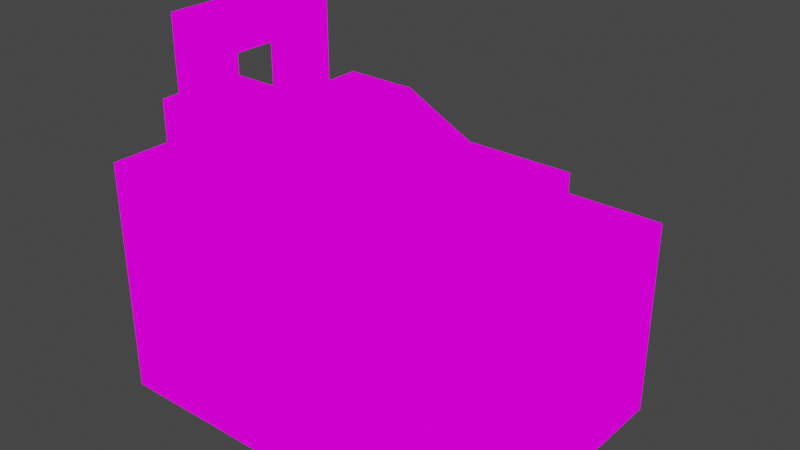 # Source: mesh.blend  (saved by Blender 2.83.19; exported with 4.5.12 LTS)
import bpy
from mathutils import Matrix  # noqa: F401  (used for matrix-valued properties, if any)

bpy.ops.wm.read_factory_settings(use_empty=True)
scene = bpy.context.scene
scene.name = 'Scene'

# ---- collections
col_collection = bpy.data.collections.new('Collection'); scene.collection.children.link(col_collection)

# ---- images (referenced by path relative to the original .blend; pixels are not part of the script)
import os
ASSET_DIR = os.environ.get("B2B_ASSET_DIR", "")  # directory of the original .blend (textures are referenced by path, not embedded)
HERE = os.path.dirname(os.path.abspath(__file__))  # packed textures are extracted next to this script under _unpacked/

def load_image(name, relpath, width, height, colorspace="sRGB"):
    """Load a texture the original file referenced (path relative to the .blend, or extracted next to this script)."""
    p = next((c for c in (os.path.join(HERE, relpath), os.path.join(ASSET_DIR, relpath)) if relpath and os.path.exists(c)), "")
    if p:
        img = bpy.data.images.load(p, check_existing=True)
        img.name = name
    else:  # same state as the original file: an image datablock whose file is absent (Cycles renders it pink)
        img = bpy.data.images.new(name, width, height)
        img.source = "FILE"
        img.filepath = "//" + (relpath or name)
    img.colorspace_settings.name = colorspace
    return img
img_tex_png = load_image('tex.png', 'tex.png', 1024, 1024, 'sRGB')
img_tex_png_001 = load_image('tex.png.001', 'tex.png', 1024, 1024, 'sRGB')

# ---- materials (node trees are filled in below, after node groups)
mat_tex = bpy.data.materials.new('tex')
mat_tex.alpha_threshold = 0.0
mat_tex.use_transparent_shadow = False
mat_tex.line_color = (0.0, 0.0, 0.0, 1.0)
mat_tex_001 = bpy.data.materials.new('tex.001')
mat_tex_001.use_transparent_shadow = False

# ---- material node trees
mat_tex.use_nodes = True; mat_tex.node_tree.nodes.clear()
_N = mat_tex.node_tree.nodes; _L = mat_tex.node_tree.links
n0 = _N.new('ShaderNodeOutputMaterial'); n0.name = 'Material Output'; n0.location = (400, 0)
n1 = _N.new('ShaderNodeLightPath'); n1.name = 'Light Path'; n1.location = (0, 250)
n2 = _N.new('ShaderNodeBsdfTransparent'); n2.name = 'Transparent BSDF'; n2.location = (-200, -100)
n3 = _N.new('ShaderNodeEmission'); n3.name = 'Emission'; n3.location = (-200, -200)
n4 = _N.new('ShaderNodeMixShader'); n4.name = 'Mix Shader'; n4.location = (200, 0)
n5 = _N.new('ShaderNodeMixShader'); n5.name = 'Mix Shader.001'; n5.location = (0, -100)
n6 = _N.new('ShaderNodeTexImage'); n6.name = 'Image Texture'; n6.location = (-500, 100)
n6.image = img_tex_png
n6.interpolation = 'Closest'
_L.new(n6.outputs[0], n3.inputs[0])
_L.new(n6.outputs[1], n5.inputs[0])
_L.new(n2.outputs[0], n5.inputs[1])
_L.new(n2.outputs[0], n4.inputs[1])
_L.new(n3.outputs[0], n5.inputs[2])
_L.new(n5.outputs[0], n4.inputs[2])
_L.new(n1.outputs[0], n4.inputs[0])
_L.new(n4.outputs[0], n0.inputs[0])
n0.is_active_output = True
mat_tex_001.use_nodes = True; mat_tex_001.node_tree.nodes.clear()
_N = mat_tex_001.node_tree.nodes; _L = mat_tex_001.node_tree.links
n0 = _N.new('ShaderNodeOutputMaterial'); n0.name = 'Material Output'; n0.location = (400, 0)
n1 = _N.new('ShaderNodeLightPath'); n1.name = 'Light Path'; n1.location = (0, 250)
n2 = _N.new('ShaderNodeBsdfTransparent'); n2.name = 'Transparent BSDF'; n2.location = (-200, -100)
n3 = _N.new('ShaderNodeEmission'); n3.name = 'Emission'; n3.location = (-200, -200)
n4 = _N.new('ShaderNodeMixShader'); n4.name = 'Mix Shader'; n4.location = (200, 0)
n5 = _N.new('ShaderNodeMixShader'); n5.name = 'Mix Shader.001'; n5.location = (0, -100)
n6 = _N.new('ShaderNodeTexImage'); n6.name = 'Image Texture'; n6.location = (-500, 100)
n6.image = img_tex_png_001
n6.interpolation = 'Closest'
_L.new(n6.outputs[0], n3.inputs[0])
_L.new(n6.outputs[1], n5.inputs[0])
_L.new(n2.outputs[0], n5.inputs[1])
_L.new(n2.outputs[0], n4.inputs[1])
_L.new(n3.outputs[0], n5.inputs[2])
_L.new(n5.outputs[0], n4.inputs[2])
_L.new(n1.outputs[0], n4.inputs[0])
_L.new(n4.outputs[0], n0.inputs[0])
n0.is_active_output = True

# ---- world
world_world = bpy.data.worlds.new('World'); scene.world = world_world
world_world.use_nodes = True; world_world.node_tree.nodes.clear()
_N = world_world.node_tree.nodes; _L = world_world.node_tree.links
n0 = _N.new('ShaderNodeOutputWorld'); n0.name = 'World Output'; n0.location = (300, 300)
n1 = _N.new('ShaderNodeBackground'); n1.name = 'Background'; n1.location = (10, 300)
n1.inputs[0].default_value = (0.05088, 0.05088, 0.05088, 1.0)
_L.new(n1.outputs[0], n0.inputs[0])
n0.is_active_output = True
world_world.color = (0.05088, 0.05088, 0.05088)
world_world.use_sun_shadow = False
world_world.sun_shadow_jitter_overblur = 0.0

# ---- meshes
me_cube = bpy.data.meshes.new('Cube')
me_cube.from_pydata([(0.25, 0.25, 0.0), (-0.25, 0.25, 0.0), (0.0, -1.0, -0.25), (-1.25, -1.25, -0.25), (-0.75, 0.25, 0.0), (-0.25, 0.0, 0.0), (0.0, 0.0, 0.0), (-1.25, -0.75, 0.25), (0.25, 0.5, 0.0), (-0.25, -0.25, 0.0), (-0.75, 0.0, 0.0), (-0.5, 0.0, 0.0), (-1.0, -1.25, 0.0), (-1.25, 0.75, -0.5), (-0.5, 0.75, -0.25), (-0.75, 0.5, 0.0), (-0.5, 0.75, 0.0), (-0.75, -1.0, 0.0), (-0.75, 0.75, 0.0), (-2.25, -0.5, 0.0), (-0.25, -0.75, 0.0), (-1.25, -1.25, 0.0), (-1.5, 0.75, -0.25), (-0.75, -0.75, 0.0), (-0.5, -0.75, 0.0), (0.25, -0.5, -0.5), (-0.5, -0.5, 0.0), (-0.75, -0.5, 0.0), (0.0, 0.25, 0.0), (-0.5, 0.25, 0.0), (-0.5, -0.25, 0.0), (-0.5, -1.0, -0.5), (-0.75, -0.25, 0.0), (-1.0, 0.75, -0.25), (0.25, -0.5, 0.0), (-1.5, -1.25, 0.0), (-1.75, -0.75, 0.25), (-0.25, -1.0, -0.25), (-0.5, -1.25, 0.0), (-1.0, -1.0, 0.0), (-1.0, -0.75, 0.0), (-1.75, -0.25, -0.25), (-0.25, -1.0, 0.0), (0.0, -0.25, 0.0), (-0.25, -0.5, 0.0), (0.0, -0.75, 0.0), (0.0, -0.5, 0.0), (-1.25, -1.0, 0.0), (-1.5, -1.25, -0.25), (-1.5, -1.25, 0.5), (0.25, -1.0, 0.0), (-1.25, -1.0, 0.25), (-1.25, -1.0, 0.5), (-1.25, -0.75, 0.75), (-1.25, -1.25, 0.5), (-1.5, -1.0, 0.75), (0.25, -0.75, 0.0), (0.0, 0.5, -0.5), (-1.25, -1.0, 0.75), (-1.5, -1.25, 0.25), (-1.75, -0.75, 0.5), (-1.75, -0.75, 0.75), (-1.75, -1.25, 0.5), (-2.25, 0.5, -0.25), (-1.25, -1.25, 0.75), (-1.5, -1.25, 0.75), (-0.5, 0.5, -0.25), (0.25, -0.75, -0.25), (-1.25, -1.25, 0.25), (-0.5, -1.0, 0.0), (0.25, 0.0, -0.25), (0.25, 0.25, -0.25), (0.25, -0.5, -0.25), (0.25, -0.25, 0.0), (0.25, 0.0, 0.0), (-0.5, -1.25, -0.5), (-1.75, -1.25, -0.5), (0.0, -1.0, 0.0), (-0.5, -1.0, -0.25), (-1.0, -1.25, -0.5), (-1.0, -1.25, -0.25), (0.25, 0.5, -0.25), (-1.0, -1.25, -0.75), (-0.75, -1.25, 0.0), (-2.0, -1.25, -0.25), (-1.75, 0.75, 0.25), (0.0, 0.5, 0.0), (-0.25, 0.5, 0.0), (-0.5, 0.5, 0.0), (-2.25, 0.25, -1.0), (-1.0, -0.5, 0.0), (-1.0, -0.25, 0.0), (-1.25, 0.5, 0.0), (-1.0, 0.0, 0.0), (-1.0, 0.25, 0.0), (-1.0, 0.5, 0.0), (-1.5, 0.5, 0.125), (-2.0, 0.75, 0.0), (-1.25, 0.25, 0.0), (0.0, 0.5, -1.25), (-1.25, -0.5, -0.25), (-2.0, 0.5, 0.25), (-1.75, 0.5, 0.25), (-0.75, 0.75, -0.25), (-1.75, 0.25, -0.25), (-1.25, 0.75, 0.0), (-1.0, 0.75, 0.0), (-2.25, 0.25, -1.25), (-1.5, 0.75, 0.125), (-2.0, 0.25, -0.25), (-2.25, -1.0, 0.0), (-1.5, 0.25, 0.125), (-1.75, -0.5, 0.25), (-1.75, 0.25, 0.25), (-2.0, 0.25, 0.75), (-2.25, 0.25, 0.5), (-1.75, 0.25, 0.0), (-2.0, -0.25, 0.25), (-1.75, -0.25, 0.0), (-1.75, -1.25, -0.25), (-1.25, -0.25, -0.25), (-2.0, -1.0, 0.25), (-1.75, -1.0, 0.25), (-2.0, 0.25, 0.5), (-2.0, -1.25, 0.25), (-2.25, -1.0, -0.25), (-2.25, -0.75, -0.25), (-2.25, -1.0, 0.25), (-2.0, -0.75, 0.75), (-2.0, -0.5, 0.75), (-1.75, -1.0, 0.75), (-2.0, -0.75, 0.25), (-1.5, -0.75, 0.5), (-1.25, 0.0, -0.25), (-1.75, -1.25, 0.75), (-1.25, -0.75, 0.0), (-1.75, -1.0, 0.5), (-1.5, -0.75, 0.75), (-1.25, -0.75, 0.5), (-1.5, -0.75, 0.25), (-1.25, 0.0, 0.0), (-1.25, -0.25, 0.0), (-1.25, -0.5, 0.0), (-2.25, 0.0, 1.0), (-2.25, 0.75, 0.25), (-2.0, 0.75, 0.25), (-2.25, 0.25, 0.0), (-2.0, -0.25, 0.75), (-2.25, -0.25, 1.0), (-2.25, -0.75, 1.0), (-2.25, -0.25, 0.75), (-2.0, 0.25, 1.0), (-2.0, 0.0, 1.0), (-2.25, 0.0, 0.75), (-2.0, 0.0, 0.75), (-2.0, 0.25, 0.25), (-2.0, -0.25, 1.0), (-2.0, 0.0, 0.5), (-2.25, 0.0, 0.5), (-2.0, -0.75, 1.0), (-2.0, 0.0, 0.25), (-2.25, -1.25, -0.25), (-2.25, -0.75, 0.75), (-2.25, 0.25, 0.25), (-2.25, -0.75, 0.5), (-2.25, 0.25, 0.75), (-2.25, 0.25, 1.0), (-2.25, -0.5, 0.75), (-2.25, -0.5, 1.0), (-2.25, -0.5, 0.5), (-2.0, -0.5, 0.25), (-2.0, -0.5, 0.5), (-2.0, -0.5, 1.0), (-2.0, -0.75, 0.5), (-1.75, -0.5, 0.0), (0.0, -1.0, -0.5), (-1.75, -0.25, 0.25), (-1.75, 0.0, 0.0), (-1.75, 0.0, 0.25), (-1.75, -0.5, -0.25), (-1.75, -0.75, 0.0), (-1.75, -0.75, -0.25), (-1.5, -0.75, 0.0), (-1.5, -0.75, -0.25), (-1.75, 0.0, -0.25), (-1.25, -0.75, -0.25), (-0.25, -1.0, -0.5), (-0.5, -1.0, -1.0), (0.0, 0.5, -0.25), (-0.25, 0.5, -0.25), (0.25, -0.25, -0.25), (0.25, -0.25, -0.5), (0.25, 0.5, -0.5), (0.25, 0.25, -0.5), (0.0, 0.5, -1.0), (0.25, -1.0, -0.25), (0.25, 0.0, -0.75), (-1.25, -1.25, -0.5), (-2.25, 0.75, -0.5), (-0.75, -1.25, -0.5), (-0.5, -1.25, -0.25), (-0.75, -1.25, -0.25), (-2.25, 0.5, 0.0), (-2.25, 0.75, 0.0), (-2.0, -1.25, 0.0), (-1.75, -1.25, 0.25), (-2.25, -1.25, 0.0), (-2.25, -1.25, 0.25), (-1.75, -1.25, -0.75), (-1.75, -1.25, 0.0), (-1.5, -1.25, -0.75), (-2.25, -1.0, -0.75), (-2.25, 0.75, -0.25), (-2.0, 0.75, -0.25), (-2.25, 0.25, -0.25), (-2.25, -0.25, -0.25), (-2.25, 0.5, 0.25), (-2.25, -0.25, -0.5), (-2.25, 0.0, 0.25), (-2.25, 0.0, 0.0), (-2.25, -0.25, 0.0), (-2.25, -0.5, 0.25), (-2.25, -0.25, 0.25), (-2.25, -1.0, -0.5), (-2.25, -0.75, 0.0), (-2.25, 0.0, -0.75), (-2.25, -0.75, 0.25), (-2.25, -0.75, -0.5), (-2.25, -0.5, -0.25), (-2.25, 0.25, -0.5), (-2.25, 0.0, -0.25), (-1.5, 0.5, -0.5), (-0.75, 0.75, -0.75), (-2.0, 0.75, -0.5), (-1.0, 0.75, -1.25), (-1.25, 0.75, -0.25), (-0.5, 0.5, -0.75), (-1.5, 0.25, -0.25), (-0.75, 0.75, -0.5), (-1.75, 0.75, -0.25), (-1.75, 0.75, 0.0), (-0.5, 0.5, -1.0), (-0.75, 0.75, -1.0), (-2.0, 0.75, -1.0), (-0.5, 0.75, -0.5), (-1.25, 0.25, -0.25), (-1.0, 0.75, -0.5), (-0.25, 0.5, -0.75), (-1.0, 0.75, -0.75), (-0.25, -1.0, -1.0), (-1.75, 0.75, -0.5), (-0.75, 0.75, -1.25), (-1.5, 0.75, -1.25), (-1.5, 0.75, -1.0), (-2.25, 0.75, -1.0), (-1.5, 0.25, -0.5), (-1.75, 0.5, -0.75), (-2.25, 0.75, -1.25), (-2.0, 0.75, -0.75), (-0.5, 0.75, -1.0), (-1.25, 0.75, -1.25), (-1.0, 0.75, -1.0), (-2.0, 0.75, -1.25), (-1.75, 0.75, -1.25), (-1.75, 0.75, -0.75), (-0.5, 0.75, -1.25), (-1.75, 0.25, -1.0), (-1.75, 0.75, -1.0), (-1.75, 0.25, -0.75), (-1.75, 0.5, -1.0), (-1.5, 0.25, -1.0), (-1.25, 0.5, -1.0), (-1.5, 0.5, -1.0), (-1.25, 0.75, -0.75), (-1.75, 0.5, -0.5), (-1.25, 0.25, -0.75), (-1.25, 0.25, -1.0), (-0.5, 0.5, -1.25), (-1.5, 0.25, -0.75), (-1.25, 0.5, -0.5), (-1.25, 0.25, -0.5), (-1.25, 0.75, -1.0), (-1.75, 0.25, -0.5), (-1.25, 0.5, -0.75), (-1.5, 0.75, -0.5), (-0.25, 0.5, -0.5), (-0.25, 0.5, -1.25), (0.25, -0.5, -1.25), (0.25, 0.5, -0.75), (0.25, 0.0, -0.5), (0.25, 0.5, -1.0), (-0.5, 0.75, -0.75), (-0.25, 0.5, -1.0), (0.25, -0.25, -0.75), (0.0, 0.5, -0.75), (0.25, -1.0, -0.5), (-0.5, 0.5, -0.5), (0.25, 0.5, -1.25), (0.25, -0.75, -0.5), (0.25, 0.25, -1.25), (0.25, 0.25, -0.75), (-0.5, -1.0, -0.75), (0.25, -0.25, -1.25), (0.25, 0.0, -1.25), (0.25, -0.75, -1.25), (-0.25, -1.0, -0.75), (0.25, 0.25, -1.0), (0.25, -0.25, -1.0), (0.25, 0.0, -1.0), (0.25, -1.0, -1.25), (0.25, -0.5, -0.75), (0.25, -0.5, -1.0), (0.25, -1.0, -1.0), (0.25, -0.75, -0.75), (0.25, -0.75, -1.0), (0.0, -1.0, -1.25), (-1.75, -1.25, -1.25), (0.0, -1.0, -1.0), (0.0, -1.0, -0.75), (-0.25, -1.0, -1.25), (-0.5, -1.25, -1.25), (0.25, -1.0, -0.75), (-0.5, -1.0, -1.25), (-0.5, -1.25, -1.0), (-0.5, -1.25, -0.75), (-1.5, -1.25, -1.0), (-2.25, -1.25, -0.5), (-2.25, 0.5, -0.5), (-2.0, -1.25, -0.5), (-1.25, -1.25, -0.75), (-1.5, -1.25, -0.5), (-2.25, -0.5, -1.0), (-0.75, -1.25, -0.75), (-1.75, -1.25, -1.0), (-1.25, -1.25, -1.0), (-1.5, -1.25, -1.25), (-2.25, -1.25, -1.25), (-2.0, -1.25, -0.75), (-2.25, -1.25, -0.75), (-2.0, -1.25, -1.25), (-0.75, -1.25, -1.25), (-2.0, -1.25, -1.0), (-2.25, 0.5, -1.25), (-1.25, -1.25, -1.25), (-1.0, -1.25, -1.25), (-1.0, -1.25, -1.0), (-0.75, -1.25, -1.0), (-2.25, 0.5, -1.0), (-2.25, -0.25, -1.0), (-2.25, 0.5, -0.75), (-2.25, 0.0, -1.25), (-2.25, -1.25, -1.0), (-2.25, 0.75, -0.75), (-2.25, 0.25, -0.75), (-2.25, 0.0, -1.0), (-2.25, -0.25, -0.75), (-2.25, -0.5, -1.25), (-2.25, 0.0, -0.5), (-2.25, -0.25, -1.25), (-2.25, -0.75, -1.0), (-2.25, -0.75, -1.25), (-2.25, -0.5, -0.75), (-2.25, -0.5, -0.5), (-2.25, -0.75, -0.75), (-2.25, -1.0, -1.25), (-2.25, -1.0, -1.0)], [], [(10, 11, 29, 4), (11, 5, 1, 29), (6, 74, 0, 28), (43, 73, 74, 6), (9, 43, 6, 5), (5, 6, 28, 1), (4, 29, 88, 15), (15, 88, 16, 18), (95, 15, 18, 106), (94, 4, 15, 95), (93, 10, 4, 94), (91, 32, 10, 93), (90, 27, 32, 91), (40, 23, 27, 90), (23, 24, 26, 27), (24, 20, 44, 26), (26, 44, 9, 30), (1, 28, 86, 87), (29, 1, 87, 88), (32, 30, 11, 10), (27, 26, 30, 32), (30, 9, 5, 11), (17, 69, 24, 23), (83, 38, 69, 17), (69, 42, 20, 24), (12, 83, 17, 39), (21, 12, 39, 47), (47, 39, 40, 135), (39, 17, 23, 40), (44, 46, 43, 9), (46, 34, 73, 43), (20, 45, 46, 44), (42, 77, 45, 20), (45, 56, 34, 46), (77, 50, 56, 45), (28, 0, 8, 86), (21, 47, 51, 68), (47, 135, 7, 51), (68, 51, 52, 54), (51, 7, 138, 52), (54, 52, 58, 64), (52, 138, 53, 58), (55, 58, 53, 137), (65, 64, 58, 55), (134, 65, 55, 130), (130, 55, 137, 61), (62, 49, 65, 134), (49, 54, 64, 65), (59, 68, 54, 49), (205, 59, 49, 62), (209, 35, 59, 205), (35, 21, 68, 59), (195, 67, 56, 50), (72, 190, 73, 34), (190, 70, 74, 73), (70, 71, 0, 74), (71, 81, 8, 0), (67, 72, 34, 56), (78, 37, 42, 69), (37, 2, 77, 42), (2, 195, 50, 77), (200, 78, 69, 38), (3, 80, 12, 21), (80, 201, 83, 12), (201, 200, 38, 83), (48, 3, 21, 35), (119, 48, 35, 209), (81, 188, 86, 8), (188, 189, 87, 86), (189, 66, 88, 87), (66, 14, 16, 88), (14, 103, 18, 16), (103, 33, 106, 18), (90, 142, 135, 40), (91, 141, 142, 90), (93, 140, 141, 91), (94, 98, 140, 93), (95, 92, 98, 94), (106, 105, 92, 95), (105, 108, 96, 92), (92, 96, 111, 98), (96, 102, 113, 111), (108, 85, 102, 96), (102, 101, 155, 113), (85, 145, 101, 102), (33, 235, 105, 106), (235, 22, 108, 105), (22, 239, 85, 108), (240, 97, 145, 85), (109, 104, 113, 155), (104, 237, 111, 113), (237, 245, 98, 111), (245, 133, 140, 98), (113, 155, 160, 178), (178, 160, 117, 176), (176, 117, 170, 112), (112, 170, 131, 36), (36, 131, 121, 122), (122, 121, 124, 205), (145, 144, 216, 101), (101, 216, 163, 155), (155, 163, 218, 160), (160, 218, 222, 117), (117, 222, 221, 170), (170, 221, 226, 131), (131, 226, 127, 121), (121, 127, 207, 124), (60, 136, 130, 61), (36, 122, 136, 60), (122, 205, 62, 136), (136, 62, 134, 130), (138, 132, 137, 53), (132, 60, 61, 137), (139, 36, 60, 132), (7, 139, 132, 138), (135, 182, 139, 7), (182, 180, 36, 139), (133, 120, 141, 140), (120, 100, 142, 141), (100, 185, 135, 142), (97, 203, 144, 145), (213, 212, 203, 97), (155, 163, 115, 123), (123, 115, 165, 114), (114, 165, 166, 151), (166, 143, 152, 151), (143, 148, 156, 152), (148, 168, 172, 156), (168, 149, 159, 172), (162, 128, 159, 149), (164, 173, 128, 162), (226, 131, 173, 164), (163, 218, 158, 115), (115, 158, 153, 165), (165, 153, 143, 166), (153, 150, 148, 143), (150, 167, 168, 148), (167, 162, 149, 168), (169, 164, 162, 167), (221, 226, 164, 169), (160, 155, 123, 157), (157, 123, 114, 154), (154, 114, 151, 152), (147, 154, 152, 156), (129, 147, 156, 172), (128, 129, 172, 159), (173, 171, 129, 128), (131, 170, 171, 173), (170, 221, 169, 171), (171, 169, 167, 129), (218, 160, 157, 158), (158, 157, 154, 153), (174, 118, 176, 112), (118, 177, 178, 176), (177, 116, 113, 178), (180, 174, 112, 36), (181, 179, 174, 180), (179, 41, 118, 174), (41, 184, 177, 118), (184, 104, 116, 177), (185, 183, 182, 135), (183, 181, 180, 182), (192, 57, 188, 81), (57, 285, 189, 188), (285, 296, 66, 189), (295, 298, 67, 195), (298, 25, 72, 67), (25, 191, 190, 72), (191, 289, 70, 190), (289, 193, 71, 70), (193, 192, 81, 71), (31, 186, 37, 78), (186, 175, 2, 37), (175, 295, 195, 2), (75, 31, 78, 200), (79, 199, 201, 80), (199, 75, 200, 201), (197, 79, 80, 3), (330, 197, 3, 48), (76, 330, 48, 119), (204, 209, 205, 124), (206, 204, 124, 207), (161, 84, 204, 206), (84, 119, 209, 204), (328, 76, 119, 84), (326, 328, 84, 161), (203, 202, 216, 144), (212, 63, 202, 203), (63, 214, 146, 202), (202, 146, 163, 216), (146, 219, 218, 163), (214, 230, 219, 146), (219, 220, 222, 218), (230, 215, 220, 219), (215, 228, 19, 220), (220, 19, 221, 222), (19, 224, 226, 221), (228, 126, 224, 19), (126, 125, 110, 224), (224, 110, 127, 226), (110, 206, 207, 127), (125, 161, 206, 110), (223, 326, 161, 125), (227, 223, 125, 126), (362, 227, 126, 228), (217, 362, 228, 215), (357, 217, 215, 230), (229, 357, 230, 214), (327, 229, 214, 63), (198, 327, 63, 212), (233, 198, 212, 213), (250, 233, 213, 239), (284, 250, 239, 22), (13, 284, 22, 235), (246, 13, 235, 33), (238, 246, 33, 103), (244, 238, 103, 14), (296, 244, 14, 66), (239, 213, 97, 240), (291, 232, 238, 244), (248, 273, 13, 246), (270, 276, 271, 272), (266, 270, 272, 269), (264, 258, 233, 250), (258, 352, 198, 233), (232, 248, 246, 238), (242, 261, 248, 232), (259, 242, 232, 291), (261, 281, 273, 248), (281, 253, 272, 271), (253, 267, 269, 272), (267, 243, 258, 264), (243, 254, 352, 258), (265, 251, 242, 259), (251, 234, 261, 242), (234, 260, 281, 261), (260, 252, 253, 281), (252, 263, 267, 253), (263, 262, 243, 267), (262, 257, 254, 243), (269, 267, 264, 256), (256, 264, 250, 274), (268, 256, 274, 282), (266, 269, 256, 268), (270, 266, 268, 278), (276, 270, 278, 275), (275, 278, 255, 280), (278, 268, 282, 255), (281, 271, 283, 273), (273, 283, 279, 13), (271, 276, 275, 283), (283, 275, 280, 279), (282, 255, 237, 104), (255, 280, 245, 237), (279, 231, 284, 13), (231, 274, 250, 284), (255, 282, 274, 231), (280, 255, 231, 279), (247, 236, 296, 285), (294, 247, 285, 57), (288, 294, 57, 192), (290, 194, 294, 288), (297, 99, 194, 290), (99, 286, 292, 194), (194, 292, 247, 294), (292, 241, 236, 247), (286, 277, 241, 292), (236, 291, 244, 296), (241, 259, 291, 236), (277, 265, 259, 241), (321, 313, 298, 295), (313, 310, 25, 298), (310, 293, 191, 25), (293, 196, 289, 191), (196, 300, 193, 289), (300, 288, 192, 193), (306, 290, 288, 300), (299, 297, 290, 306), (303, 299, 306, 308), (302, 303, 308, 307), (287, 302, 307, 311), (304, 287, 311, 314), (309, 304, 314, 312), (312, 314, 313, 321), (314, 311, 310, 313), (311, 307, 293, 310), (307, 308, 196, 293), (308, 306, 300, 196), (305, 318, 175, 186), (301, 305, 186, 31), (187, 249, 305, 301), (249, 317, 318, 305), (319, 315, 317, 249), (317, 312, 321, 318), (318, 321, 295, 175), (315, 309, 312, 317), (322, 319, 249, 187), (324, 301, 31, 75), (323, 187, 301, 324), (320, 322, 187, 323), (338, 337, 328, 326), (337, 208, 76, 328), (208, 210, 330, 76), (210, 329, 197, 330), (329, 82, 79, 197), (82, 332, 199, 79), (332, 324, 75, 199), (346, 323, 324, 332), (345, 346, 332, 82), (334, 345, 82, 329), (325, 334, 329, 210), (333, 325, 210, 208), (341, 333, 208, 337), (351, 341, 337, 338), (336, 339, 341, 351), (339, 316, 333, 341), (316, 335, 325, 333), (335, 343, 334, 325), (343, 344, 345, 334), (344, 340, 346, 345), (340, 320, 323, 346), (352, 349, 327, 198), (342, 107, 89, 347), (347, 89, 353, 349), (254, 347, 349, 352), (257, 342, 347, 254), (349, 353, 229, 327), (353, 225, 357, 229), (89, 354, 225, 353), (107, 350, 354, 89), (350, 358, 348, 354), (354, 348, 355, 225), (225, 355, 217, 357), (355, 361, 362, 217), (348, 331, 361, 355), (358, 356, 331, 348), (356, 360, 359, 331), (331, 359, 363, 361), (361, 363, 227, 362), (363, 211, 223, 227), (359, 365, 211, 363), (360, 364, 365, 359), (364, 336, 351, 365), (365, 351, 338, 211), (211, 338, 326, 223)])
me_cube.polygons.foreach_set('material_index', [1, 1, 1, 1, 1, 1, 1, 1, 1, 1, 1, 1, 1, 1, 1, 1, 1, 1, 1, 1, 1, 1, 1, 1, 1, 1, 1, 1, 1, 1, 1, 1, 1, 1, 1, 1, 1, 1, 1, 1, 1, 1, 1, 1, 1, 1, 1, 1, 1, 1, 1, 1, 1, 1, 1, 1, 1, 1, 1, 1, 1, 1, 1, 1, 1, 1, 1, 1, 1, 1, 1, 1, 1, 1, 1, 1, 1, 1, 1, 1, 1, 1, 1, 1, 1, 1, 1, 1, 1, 1, 1, 1, 1, 1, 1, 1, 1, 1, 1, 1, 1, 1, 1, 1, 1, 1, 1, 1, 1, 1, 1, 1, 1, 1, 1, 1, 1, 1, 1, 1, 1, 1, 1, 1, 1, 1, 1, 1, 1, 1, 1, 1, 1, 1, 1, 1, 1, 1, 1, 1, 1, 1, 1, 1, 1, 1, 1, 1, 1, 1, 1, 1, 1, 1, 1, 1, 1, 1, 1, 1, 1, 1, 1, 1, 1, 1, 1, 1, 1, 1, 1, 1, 1, 1, 1, 1, 1, 1, 1, 1, 1, 1, 1, 1, 1, 1, 1, 1, 1, 1, 1, 1, 1, 1, 1, 1, 1, 1, 1, 1, 1, 1, 1, 1, 1, 1, 1, 1, 1, 1, 1, 1, 1, 1, 1, 1, 1, 1, 1, 1, 1, 1, 1, 1, 1, 1, 1, 1, 1, 1, 1, 1, 1, 1, 1, 1, 1, 1, 1, 1, 1, 1, 1, 1, 1, 1, 1, 1, 1, 1, 1, 1, 1, 1, 1, 1, 1, 1, 1, 1, 1, 1, 1, 1, 1, 1, 1, 1, 1, 1, 1, 1, 1, 1, 1, 1, 1, 1, 1, 1, 1, 1, 1, 1, 1, 1, 1, 1, 1, 1, 1, 1, 1, 1, 1, 1, 1, 1, 1, 1, 1, 1, 1, 1, 1, 1, 1, 1, 1, 1, 1, 1, 1, 1, 1, 1, 1, 1, 1, 1, 1, 1, 1, 1, 1, 1, 1, 1, 1, 1, 1, 1, 1, 1, 1, 1, 1, 1, 1, 1, 1, 1, 1, 1, 1])
_uv = me_cube.uv_layers.new(name='UVMap')
_uv.uv.foreach_set('vector', [0.1252, 0.8748, 0.1252, 0.8127, 0.1873, 0.8127, 0.1873, 0.8748, 0.1252, 0.8748, 0.1252, 0.8127, 0.1873, 0.8127, 0.1873, 0.8748, 0.0627, 0.8123, 0.0627, 0.7502, 0.1248, 0.7502, 0.1248, 0.8123, 0.0627, 0.8123, 0.0627, 0.7502, 0.1248, 0.7502, 0.1248, 0.8123, 0.1252, 0.8748, 0.1252, 0.8127, 0.1873, 0.8127, 0.1873, 0.8748, 0.0627, 0.8123, 0.0627, 0.7502, 0.1248, 0.7502, 0.1248, 0.8123, 0.0627, 0.8123, 0.0627, 0.7502, 0.1248, 0.7502, 0.1248, 0.8123, 0.0627, 0.7502, 0.1248, 0.7502, 0.1248, 0.8123, 0.0627, 0.8123, 0.0627, 0.7502, 0.1248, 0.7502, 0.1248, 0.8123, 0.0627, 0.8123, 0.0627, 0.8123, 0.0627, 0.7502, 0.1248, 0.7502, 0.1248, 0.8123, 0.1252, 0.8748, 0.1252, 0.8127, 0.1873, 0.8127, 0.1873, 0.8748, 0.1252, 0.8748, 0.1252, 0.8127, 0.1873, 0.8127, 0.1873, 0.8748, 0.1252, 0.8748, 0.1252, 0.8127, 0.1873, 0.8127, 0.1873, 0.8748, 0.1252, 0.8748, 0.1252, 0.8127, 0.1873, 0.8127, 0.1873, 0.8748, 0.1252, 0.8748, 0.1252, 0.8127, 0.1873, 0.8127, 0.1873, 0.8748, 0.1252, 0.8748, 0.1252, 0.8127, 0.1873, 0.8127, 0.1873, 0.8748, 0.1252, 0.8748, 0.1252, 0.8127, 0.1873, 0.8127, 0.1873, 0.8748, 0.0627, 0.8123, 0.0627, 0.7502, 0.1248, 0.7502, 0.1248, 0.8123, 0.0627, 0.8123, 0.0627, 0.7502, 0.1248, 0.7502, 0.1248, 0.8123, 0.1252, 0.8748, 0.1252, 0.8127, 0.1873, 0.8127, 0.1873, 0.8748, 0.1252, 0.8748, 0.1252, 0.8127, 0.1873, 0.8127, 0.1873, 0.8748, 0.1252, 0.8748, 0.1252, 0.8127, 0.1873, 0.8127, 0.1873, 0.8748, 0.1252, 0.8748, 0.1252, 0.8127, 0.1873, 0.8127, 0.1873, 0.8748, 0.0627, 0.7502, 0.1248, 0.7502, 0.1248, 0.8123, 0.0627, 0.8123, 0.1252, 0.8748, 0.1252, 0.8127, 0.1873, 0.8127, 0.1873, 0.8748, 0.0627, 0.7502, 0.1248, 0.7502, 0.1248, 0.8123, 0.0627, 0.8123, 0.0627, 0.7502, 0.1248, 0.7502, 0.1248, 0.8123, 0.0627, 0.8123, 0.0627, 0.8123, 0.0627, 0.7502, 0.1248, 0.7502, 0.1248, 0.8123, 0.1252, 0.8748, 0.1252, 0.8127, 0.1873, 0.8127, 0.1873, 0.8748, 0.1252, 0.8748, 0.1252, 0.8127, 0.1873, 0.8127, 0.1873, 0.8748, 0.0627, 0.8123, 0.0627, 0.7502, 0.1248, 0.7502, 0.1248, 0.8123, 0.1252, 0.8748, 0.1252, 0.8127, 0.1873, 0.8127, 0.1873, 0.8748, 0.0627, 0.8123, 0.0627, 0.7502, 0.1248, 0.7502, 0.1248, 0.8123, 0.0627, 0.8123, 0.0627, 0.7502, 0.1248, 0.7502, 0.1248, 0.8123, 0.0627, 0.8123, 0.0627, 0.7502, 0.1248, 0.7502, 0.1248, 0.8123, 0.0627, 0.8123, 0.0627, 0.7502, 0.1248, 0.7502, 0.1248, 0.8123, 0.2502, 0.9377, 0.3123, 0.9377, 0.3123, 0.9998, 0.2502, 0.9998, 0.0001953, 0.9377, 0.0623, 0.9377, 0.0623, 0.9998, 0.0001953, 0.9998, 0.0001953, 0.9377, 0.0623, 0.9377, 0.0623, 0.9998, 0.0001953, 0.9998, 0.0001953, 0.9377, 0.0623, 0.9377, 0.0623, 0.9998, 0.0001953, 0.9998, 0.0001953, 0.9377, 0.0623, 0.9377, 0.0623, 0.9998, 0.0001953, 0.9998, 0.0001953, 0.9377, 0.0623, 0.9377, 0.0623, 0.9998, 0.0001953, 0.9998, 0.0627, 0.7502, 0.1248, 0.7502, 0.1248, 0.8123, 0.0627, 0.8123, 0.0627, 0.7502, 0.1248, 0.7502, 0.1248, 0.8123, 0.0627, 0.8123, 0.0627, 0.7502, 0.1248, 0.7502, 0.1248, 0.8123, 0.0627, 0.8123, 0.0627, 0.7502, 0.1248, 0.7502, 0.1248, 0.8123, 0.0627, 0.8123, 0.0001953, 0.9377, 0.0623, 0.9377, 0.0623, 0.9998, 0.0001953, 0.9998, 0.0001953, 0.9377, 0.0623, 0.9377, 0.0623, 0.9998, 0.0001953, 0.9998, 0.0001953, 0.9377, 0.0623, 0.9377, 0.0623, 0.9998, 0.0001953, 0.9998, 0.0001953, 0.9377, 0.0623, 0.9377, 0.0623, 0.9998, 0.0001953, 0.9998, 0.0001953, 0.9377, 0.0623, 0.9377, 0.0623, 0.9998, 0.0001953, 0.9998, 0.0001953, 0.9377, 0.0623, 0.9377, 0.0623, 0.9998, 0.0001953, 0.9998, 0.0001953, 0.9377, 0.0623, 0.9377, 0.0623, 0.9998, 0.0001953, 0.9998, 0.0001953, 0.9377, 0.0623, 0.9377, 0.0623, 0.9998, 0.0001953, 0.9998, 0.0001953, 0.9377, 0.0623, 0.9377, 0.0623, 0.9998, 0.0001953, 0.9998, 0.0001953, 0.9377, 0.0623, 0.9377, 0.0623, 0.9998, 0.0001953, 0.9998, 0.0001953, 0.9377, 0.0623, 0.9377, 0.0623, 0.9998, 0.0001953, 0.9998, 0.0001953, 0.9377, 0.0623, 0.9377, 0.0623, 0.9998, 0.0001953, 0.9998, 0.0001953, 0.9377, 0.0623, 0.9377, 0.0623, 0.9998, 0.0001953, 0.9998, 0.0001953, 0.9377, 0.0623, 0.9377, 0.0623, 0.9998, 0.0001953, 0.9998, 0.0001953, 0.9377, 0.0623, 0.9377, 0.0623, 0.9998, 0.0001953, 0.9998, 0.0001953, 0.9377, 0.0623, 0.9377, 0.0623, 0.9998, 0.0001953, 0.9998, 0.0001953, 0.9377, 0.0623, 0.9377, 0.0623, 0.9998, 0.0001953, 0.9998, 0.0001953, 0.9377, 0.0623, 0.9377, 0.0623, 0.9998, 0.0001953, 0.9998, 0.0001953, 0.9377, 0.0623, 0.9377, 0.0623, 0.9998, 0.0001953, 0.9998, 0.0001953, 0.9377, 0.0623, 0.9377, 0.0623, 0.9998, 0.0001953, 0.9998, 0.0001953, 0.9377, 0.0623, 0.9377, 0.0623, 0.9998, 0.0001953, 0.9998, 0.0001953, 0.9377, 0.0623, 0.9377, 0.0623, 0.9998, 0.0001953, 0.9998, 0.0001953, 0.9377, 0.0623, 0.9377, 0.0623, 0.9998, 0.0001953, 0.9998, 0.0001953, 0.9377, 0.0623, 0.9377, 0.0623, 0.9998, 0.0001953, 0.9998, 0.0001953, 0.9377, 0.0623, 0.9377, 0.0623, 0.9998, 0.0001953, 0.9998, 0.0001953, 0.9377, 0.0623, 0.9377, 0.0623, 0.9998, 0.0001953, 0.9998, 0.0001953, 0.9377, 0.0623, 0.9377, 0.0623, 0.9998, 0.0001953, 0.9998, 0.1873, 0.8127, 0.1873, 0.8748, 0.1252, 0.8748, 0.1252, 0.8127, 0.1873, 0.8127, 0.1873, 0.8748, 0.1252, 0.8748, 0.1252, 0.8127, 0.1873, 0.8127, 0.1873, 0.8748, 0.1252, 0.8748, 0.1252, 0.8127, 0.1248, 0.7502, 0.1248, 0.8123, 0.0627, 0.8123, 0.0627, 0.7502, 0.1248, 0.7502, 0.1248, 0.8123, 0.0627, 0.8123, 0.0627, 0.7502, 0.0627, 0.7502, 0.1248, 0.7502, 0.1248, 0.8123, 0.0627, 0.8123, 0.0627, 0.7502, 0.1248, 0.7502, 0.1248, 0.8123, 0.0627, 0.8123, 0.0627, 0.7502, 0.1248, 0.7502, 0.1248, 0.8123, 0.0627, 0.8123, 0.0627, 0.7502, 0.1248, 0.7502, 0.1248, 0.8123, 0.0627, 0.8123, 0.0627, 0.7502, 0.1248, 0.7502, 0.1248, 0.8123, 0.0627, 0.8123, 0.0627, 0.7502, 0.1248, 0.7502, 0.1248, 0.8123, 0.0627, 0.8123, 0.0627, 0.7502, 0.1248, 0.7502, 0.1248, 0.8123, 0.0627, 0.8123, 0.0001953, 0.9377, 0.0623, 0.9377, 0.0623, 0.9998, 0.0001953, 0.9998, 0.0001953, 0.9377, 0.0623, 0.9377, 0.0623, 0.9998, 0.0001953, 0.9998, 0.0001953, 0.9377, 0.0623, 0.9377, 0.0623, 0.9998, 0.0001953, 0.9998, 0.0001953, 0.9377, 0.0623, 0.9377, 0.0623, 0.9998, 0.0001953, 0.9998, 0.0001953, 0.9377, 0.0623, 0.9377, 0.0623, 0.9998, 0.0001953, 0.9998, 0.0001953, 0.9377, 0.0623, 0.9377, 0.0623, 0.9998, 0.0001953, 0.9998, 0.0001953, 0.9377, 0.0623, 0.9377, 0.0623, 0.9998, 0.0001953, 0.9998, 0.0001953, 0.9377, 0.0623, 0.9377, 0.0623, 0.9998, 0.0001953, 0.9998, 0.0627, 0.7502, 0.1248, 0.7502, 0.1248, 0.8123, 0.0627, 0.8123, 0.0627, 0.7502, 0.1248, 0.7502, 0.1248, 0.8123, 0.0627, 0.8123, 0.0627, 0.7502, 0.1248, 0.7502, 0.1248, 0.8123, 0.0627, 0.8123, 0.0627, 0.7502, 0.1248, 0.7502, 0.1248, 0.8123, 0.0627, 0.8123, 0.0627, 0.7502, 0.1248, 0.7502, 0.1248, 0.8123, 0.0627, 0.8123, 0.0627, 0.7502, 0.1248, 0.7502, 0.1248, 0.8123, 0.0627, 0.8123, 0.0627, 0.7502, 0.1248, 0.7502, 0.1248, 0.8123, 0.0627, 0.8123, 0.0627, 0.7502, 0.1248, 0.7502, 0.1248, 0.8123, 0.0627, 0.8123, 0.0627, 0.7502, 0.1248, 0.7502, 0.1248, 0.8123, 0.0627, 0.8123, 0.0627, 0.7502, 0.1248, 0.7502, 0.1248, 0.8123, 0.0627, 0.8123, 0.0627, 0.7502, 0.1248, 0.7502, 0.1248, 0.8123, 0.0627, 0.8123, 0.0627, 0.7502, 0.1248, 0.7502, 0.1248, 0.8123, 0.0627, 0.8123, 0.0627, 0.7502, 0.1248, 0.7502, 0.1248, 0.8123, 0.0627, 0.8123, 0.0627, 0.7502, 0.1248, 0.7502, 0.1248, 0.8123, 0.0627, 0.8123, 0.0001953, 0.9377, 0.0623, 0.9377, 0.0623, 0.9998, 0.0001953, 0.9998, 0.0001953, 0.9377, 0.0623, 0.9377, 0.0623, 0.9998, 0.0001953, 0.9998, 0.0001953, 0.9377, 0.0623, 0.9377, 0.0623, 0.9998, 0.0001953, 0.9998, 0.0001953, 0.9377, 0.0623, 0.9377, 0.0623, 0.9998, 0.0001953, 0.9998, 0.0001953, 0.9377, 0.0623, 0.9377, 0.0623, 0.9998, 0.0001953, 0.9998, 0.0001953, 0.9377, 0.0623, 0.9377, 0.0623, 0.9998, 0.0001953, 0.9998, 0.0001953, 0.9377, 0.0623, 0.9377, 0.0623, 0.9998, 0.0001953, 0.9998, 0.0001953, 0.9377, 0.0623, 0.9377, 0.0623, 0.9998, 0.0001953, 0.9998, 0.0001953, 0.9377, 0.0623, 0.9377, 0.0623, 0.9998, 0.0001953, 0.9998, 0.0001953, 0.9377, 0.0623, 0.9377, 0.0623, 0.9998, 0.0001953, 0.9998, 0.0001953, 0.9377, 0.0623, 0.9377, 0.0623, 0.9998, 0.0001953, 0.9998, 0.0001953, 0.9377, 0.0623, 0.9377, 0.0623, 0.9998, 0.0001953, 0.9998, 0.0001953, 0.9377, 0.0623, 0.9377, 0.0623, 0.9998, 0.0001953, 0.9998, 0.0001953, 0.9377, 0.0623, 0.9377, 0.0623, 0.9998, 0.0001953, 0.9998, 0.0001953, 0.9377, 0.0623, 0.9377, 0.0623, 0.9998, 0.0001953, 0.9998, 0.0627, 0.9377, 0.1248, 0.9377, 0.1248, 0.9998, 0.0627, 0.9998, 0.0627, 0.9377, 0.1248, 0.9377, 0.1248, 0.9998, 0.0627, 0.9998, 0.0627, 0.9377, 0.1248, 0.9377, 0.1248, 0.9998, 0.0627, 0.9998, 0.0627, 0.7502, 0.1248, 0.7502, 0.1248, 0.8123, 0.0627, 0.8123, 0.0627, 0.7502, 0.1248, 0.7502, 0.1248, 0.8123, 0.0627, 0.8123, 0.0627, 0.7502, 0.1248, 0.7502, 0.1248, 0.8123, 0.0627, 0.8123, 0.0627, 0.7502, 0.1248, 0.7502, 0.1248, 0.8123, 0.0627, 0.8123, 0.0627, 0.9377, 0.1248, 0.9377, 0.1248, 0.9998, 0.0627, 0.9998, 0.0627, 0.9377, 0.1248, 0.9377, 0.1248, 0.9998, 0.0627, 0.9998, 0.0627, 0.9377, 0.1248, 0.9377, 0.1248, 0.9998, 0.0627, 0.9998, 0.0627, 0.9377, 0.1248, 0.9377, 0.1248, 0.9998, 0.0627, 0.9998, 0.0627, 0.9377, 0.1248, 0.9377, 0.1248, 0.9998, 0.0627, 0.9998, 0.0627, 0.9377, 0.1248, 0.9377, 0.1248, 0.9998, 0.0627, 0.9998, 0.0627, 0.9377, 0.1248, 0.9377, 0.1248, 0.9998, 0.0627, 0.9998, 0.0627, 0.9377, 0.1248, 0.9377, 0.1248, 0.9998, 0.0627, 0.9998, 0.0627, 0.9377, 0.1248, 0.9377, 0.1248, 0.9998, 0.0627, 0.9998, 0.0627, 0.9377, 0.1248, 0.9377, 0.1248, 0.9998, 0.0627, 0.9998, 0.0627, 0.9377, 0.1248, 0.9377, 0.1248, 0.9998, 0.0627, 0.9998, 0.0627, 0.9377, 0.1248, 0.9377, 0.1248, 0.9998, 0.0627, 0.9998, 0.0627, 0.9377, 0.1248, 0.9377, 0.1248, 0.9998, 0.0627, 0.9998, 0.0627, 0.9377, 0.1248, 0.9377, 0.1248, 0.9998, 0.0627, 0.9998, 0.0627, 0.9377, 0.1248, 0.9377, 0.1248, 0.9998, 0.0627, 0.9998, 0.0627, 0.9377, 0.1248, 0.9377, 0.1248, 0.9998, 0.0627, 0.9998, 0.0627, 0.9377, 0.1248, 0.9377, 0.1248, 0.9998, 0.0627, 0.9998, 0.0627, 0.9377, 0.1248, 0.9377, 0.1248, 0.9998, 0.0627, 0.9998, 0.0627, 0.9377, 0.1248, 0.9377, 0.1248, 0.9998, 0.0627, 0.9998, 0.0627, 0.9377, 0.1248, 0.9377, 0.1248, 0.9998, 0.0627, 0.9998, 0.0627, 0.9377, 0.1248, 0.9377, 0.1248, 0.9998, 0.0627, 0.9998, 0.0627, 0.9377, 0.1248, 0.9377, 0.1248, 0.9998, 0.0627, 0.9998, 0.0627, 0.9377, 0.1248, 0.9377, 0.1248, 0.9998, 0.0627, 0.9998, 0.0001953, 0.9377, 0.0623, 0.9377, 0.0623, 0.9998, 0.0001953, 0.9998, 0.0001953, 0.9377, 0.0623, 0.9377, 0.0623, 0.9998, 0.0001953, 0.9998, 0.0001953, 0.9377, 0.0623, 0.9377, 0.0623, 0.9998, 0.0001953, 0.9998, 0.0001953, 0.9377, 0.0623, 0.9377, 0.0623, 0.9998, 0.0001953, 0.9998, 0.0001953, 0.9377, 0.0623, 0.9377, 0.0623, 0.9998, 0.0001953, 0.9998, 0.0001953, 0.9377, 0.0623, 0.9377, 0.0623, 0.9998, 0.0001953, 0.9998, 0.0001953, 0.9377, 0.0623, 0.9377, 0.0623, 0.9998, 0.0001953, 0.9998, 0.0001953, 0.9377, 0.0623, 0.9377, 0.0623, 0.9998, 0.0001953, 0.9998, 0.0001953, 0.9377, 0.0623, 0.9377, 0.0623, 0.9998, 0.0001953, 0.9998, 0.0001953, 0.9377, 0.0623, 0.9377, 0.0623, 0.9998, 0.0001953, 0.9998, 0.0001953, 0.9377, 0.0623, 0.9377, 0.0623, 0.9998, 0.0001953, 0.9998, 0.0001953, 0.9377, 0.0623, 0.9377, 0.0623, 0.9998, 0.0001953, 0.9998, 0.0001953, 0.9377, 0.0623, 0.9377, 0.0623, 0.9998, 0.0001953, 0.9998, 0.0001953, 0.9377, 0.0623, 0.9377, 0.0623, 0.9998, 0.0001953, 0.9998, 0.0001953, 0.9377, 0.0623, 0.9377, 0.0623, 0.9998, 0.0001953, 0.9998, 0.0001953, 0.9377, 0.0623, 0.9377, 0.0623, 0.9998, 0.0001953, 0.9998, 0.0001953, 0.9377, 0.0623, 0.9377, 0.0623, 0.9998, 0.0001953, 0.9998, 0.0001953, 0.9377, 0.0623, 0.9377, 0.0623, 0.9998, 0.0001953, 0.9998, 0.0001953, 0.9377, 0.0623, 0.9377, 0.0623, 0.9998, 0.0001953, 0.9998, 0.0001953, 0.9377, 0.0623, 0.9377, 0.0623, 0.9998, 0.0001953, 0.9998, 0.0001953, 0.9377, 0.0623, 0.9377, 0.0623, 0.9998, 0.0001953, 0.9998, 0.0001953, 0.9377, 0.0623, 0.9377, 0.0623, 0.9998, 0.0001953, 0.9998, 0.0001953, 0.9377, 0.0623, 0.9377, 0.0623, 0.9998, 0.0001953, 0.9998, 0.0001953, 0.9377, 0.0623, 0.9377, 0.0623, 0.9998, 0.0001953, 0.9998, 0.0001953, 0.9377, 0.0623, 0.9377, 0.0623, 0.9998, 0.0001953, 0.9998, 0.0001953, 0.9377, 0.0623, 0.9377, 0.0623, 0.9998, 0.0001953, 0.9998, 0.0001953, 0.9377, 0.0623, 0.9377, 0.0623, 0.9998, 0.0001953, 0.9998, 0.0001953, 0.9377, 0.0623, 0.9377, 0.0623, 0.9998, 0.0001953, 0.9998, 0.0001953, 0.9377, 0.0623, 0.9377, 0.0623, 0.9998, 0.0001953, 0.9998, 0.0001953, 0.9377, 0.0623, 0.9377, 0.0623, 0.9998, 0.0001953, 0.9998, 0.0001953, 0.9377, 0.0623, 0.9377, 0.0623, 0.9998, 0.0001953, 0.9998, 0.0001953, 0.9377, 0.0623, 0.9377, 0.0623, 0.9998, 0.0001953, 0.9998, 0.0001953, 0.9377, 0.0623, 0.9377, 0.0623, 0.9998, 0.0001953, 0.9998, 0.0001953, 0.9377, 0.0623, 0.9377, 0.0623, 0.9998, 0.0001953, 0.9998, 0.0001953, 0.9377, 0.0623, 0.9377, 0.0623, 0.9998, 0.0001953, 0.9998, 0.0001953, 0.9377, 0.0623, 0.9377, 0.0623, 0.9998, 0.0001953, 0.9998, 0.0001953, 0.9377, 0.0623, 0.9377, 0.0623, 0.9998, 0.0001953, 0.9998, 0.0001953, 0.9377, 0.0623, 0.9377, 0.0623, 0.9998, 0.0001953, 0.9998, 0.0001953, 0.9377, 0.0623, 0.9377, 0.0623, 0.9998, 0.0001953, 0.9998, 0.0001953, 0.9377, 0.0623, 0.9377, 0.0623, 0.9998, 0.0001953, 0.9998, 0.0001953, 0.9377, 0.0623, 0.9377, 0.0623, 0.9998, 0.0001953, 0.9998, 0.0001953, 0.9377, 0.0623, 0.9377, 0.0623, 0.9998, 0.0001953, 0.9998, 0.0001953, 0.9377, 0.0623, 0.9377, 0.0623, 0.9998, 0.0001953, 0.9998, 0.0001953, 0.9377, 0.0623, 0.9377, 0.0623, 0.9998, 0.0001953, 0.9998, 0.0001953, 0.9377, 0.0623, 0.9377, 0.0623, 0.9998, 0.0001953, 0.9998, 0.0001953, 0.9377, 0.0623, 0.9377, 0.0623, 0.9998, 0.0001953, 0.9998, 0.0001953, 0.9377, 0.0623, 0.9377, 0.0623, 0.9998, 0.0001953, 0.9998, 0.0001953, 0.9377, 0.0623, 0.9377, 0.0623, 0.9998, 0.0001953, 0.9998, 0.0001953, 0.9377, 0.0623, 0.9377, 0.0623, 0.9998, 0.0001953, 0.9998, 0.0001953, 0.9377, 0.0623, 0.9377, 0.0623, 0.9998, 0.0001953, 0.9998, 0.0001953, 0.9377, 0.0623, 0.9377, 0.0623, 0.9998, 0.0001953, 0.9998, 0.0001953, 0.9377, 0.0623, 0.9377, 0.0623, 0.9998, 0.0001953, 0.9998, 0.0001953, 0.9377, 0.0623, 0.9377, 0.0623, 0.9998, 0.0001953, 0.9998, 0.0001953, 0.9377, 0.0623, 0.9377, 0.0623, 0.9998, 0.0001953, 0.9998, 0.0001953, 0.9377, 0.0623, 0.9377, 0.0623, 0.9998, 0.0001953, 0.9998, 0.0001953, 0.9377, 0.0623, 0.9377, 0.0623, 0.9998, 0.0001953, 0.9998, 0.0001953, 0.9377, 0.0623, 0.9377, 0.0623, 0.9998, 0.0001953, 0.9998, 0.0001953, 0.9377, 0.0623, 0.9377, 0.0623, 0.9998, 0.0001953, 0.9998, 0.0001953, 0.9377, 0.0623, 0.9377, 0.0623, 0.9998, 0.0001953, 0.9998, 0.0001953, 0.9377, 0.0623, 0.9377, 0.0623, 0.9998, 0.0001953, 0.9998, 0.0001953, 0.9377, 0.0623, 0.9377, 0.0623, 0.9998, 0.0001953, 0.9998, 0.0001953, 0.9377, 0.0623, 0.9377, 0.0623, 0.9998, 0.0001953, 0.9998, 0.0001953, 0.9377, 0.0623, 0.9377, 0.0623, 0.9998, 0.0001953, 0.9998, 0.0001953, 0.9377, 0.0623, 0.9377, 0.0623, 0.9998, 0.0001953, 0.9998, 0.0001953, 0.9377, 0.0623, 0.9377, 0.0623, 0.9998, 0.0001953, 0.9998, 0.0001953, 0.9377, 0.0623, 0.9377, 0.0623, 0.9998, 0.0001953, 0.9998, 0.0001953, 0.9377, 0.0623, 0.9377, 0.0623, 0.9998, 0.0001953, 0.9998, 0.0001953, 0.9377, 0.0623, 0.9377, 0.0623, 0.9998, 0.0001953, 0.9998, 0.0001953, 0.9377, 0.0623, 0.9377, 0.0623, 0.9998, 0.0001953, 0.9998, 0.0627, 0.7502, 0.1248, 0.7502, 0.1248, 0.8123, 0.0627, 0.8123, 0.0627, 0.7502, 0.1248, 0.7502, 0.1248, 0.8123, 0.0627, 0.8123, 0.0001953, 0.9377, 0.0623, 0.9377, 0.0623, 0.9998, 0.0001953, 0.9998, 0.0001953, 0.9377, 0.0623, 0.9377, 0.0623, 0.9998, 0.0001953, 0.9998, 0.0001953, 0.9377, 0.0623, 0.9377, 0.0623, 0.9998, 0.0001953, 0.9998, 0.0001953, 0.9377, 0.0623, 0.9377, 0.0623, 0.9998, 0.0001953, 0.9998, 0.0001953, 0.9377, 0.0623, 0.9377, 0.0623, 0.9998, 0.0001953, 0.9998, 0.0001953, 0.9377, 0.0623, 0.9377, 0.0623, 0.9998, 0.0001953, 0.9998, 0.0627, 0.7502, 0.1248, 0.7502, 0.1248, 0.8123, 0.0627, 0.8123, 0.0627, 0.7502, 0.1248, 0.7502, 0.1248, 0.8123, 0.0627, 0.8123, 0.0001953, 0.9377, 0.0623, 0.9377, 0.0623, 0.9998, 0.0001953, 0.9998, 0.0001953, 0.9377, 0.0623, 0.9377, 0.0623, 0.9998, 0.0001953, 0.9998, 0.0001953, 0.9377, 0.0623, 0.9377, 0.0623, 0.9998, 0.0001953, 0.9998, 0.0001953, 0.9377, 0.0623, 0.9377, 0.0623, 0.9998, 0.0001953, 0.9998, 0.0001953, 0.9377, 0.0623, 0.9377, 0.0623, 0.9998, 0.0001953, 0.9998, 0.0001953, 0.9377, 0.0623, 0.9377, 0.0623, 0.9998, 0.0001953, 0.9998, 0.0001953, 0.9377, 0.0623, 0.9377, 0.0623, 0.9998, 0.0001953, 0.9998, 0.0001953, 0.9377, 0.0623, 0.9377, 0.0623, 0.9998, 0.0001953, 0.9998, 0.0001953, 0.9377, 0.0623, 0.9377, 0.0623, 0.9998, 0.0001953, 0.9998, 0.0001953, 0.9377, 0.0623, 0.9377, 0.0623, 0.9998, 0.0001953, 0.9998, 0.0001953, 0.9377, 0.0623, 0.9377, 0.0623, 0.9998, 0.0001953, 0.9998, 0.0001953, 0.9377, 0.0623, 0.9377, 0.0623, 0.9998, 0.0001953, 0.9998, 0.0001953, 0.9377, 0.0623, 0.9377, 0.0623, 0.9998, 0.0001953, 0.9998, 0.0001953, 0.9377, 0.0623, 0.9377, 0.0623, 0.9998, 0.0001953, 0.9998, 0.0001953, 0.9377, 0.0623, 0.9377, 0.0623, 0.9998, 0.0001953, 0.9998, 0.0001953, 0.9377, 0.0623, 0.9377, 0.0623, 0.9998, 0.0001953, 0.9998, 0.0001953, 0.9377, 0.0623, 0.9377, 0.0623, 0.9998, 0.0001953, 0.9998, 0.0001953, 0.9377, 0.0623, 0.9377, 0.0623, 0.9998, 0.0001953, 0.9998, 0.0001953, 0.9377, 0.0623, 0.9377, 0.0623, 0.9998, 0.0001953, 0.9998, 0.0001953, 0.9377, 0.0623, 0.9377, 0.0623, 0.9998, 0.0001953, 0.9998, 0.0001953, 0.9377, 0.0623, 0.9377, 0.0623, 0.9998, 0.0001953, 0.9998, 0.0001953, 0.9377, 0.0623, 0.9377, 0.0623, 0.9998, 0.0001953, 0.9998, 0.0001953, 0.9377, 0.0623, 0.9377, 0.0623, 0.9998, 0.0001953, 0.9998, 0.0001953, 0.9377, 0.0623, 0.9377, 0.0623, 0.9998, 0.0001953, 0.9998, 0.0001953, 0.9377, 0.0623, 0.9377, 0.0623, 0.9998, 0.0001953, 0.9998, 0.0001953, 0.9377, 0.0623, 0.9377, 0.0623, 0.9998, 0.0001953, 0.9998, 0.0001953, 0.9377, 0.0623, 0.9377, 0.0623, 0.9998, 0.0001953, 0.9998, 0.0001953, 0.9377, 0.0623, 0.9377, 0.0623, 0.9998, 0.0001953, 0.9998, 0.0001953, 0.9377, 0.0623, 0.9377, 0.0623, 0.9998, 0.0001953, 0.9998, 0.0001953, 0.9377, 0.0623, 0.9377, 0.0623, 0.9998, 0.0001953, 0.9998, 0.0001953, 0.9377, 0.0623, 0.9377, 0.0623, 0.9998, 0.0001953, 0.9998, 0.0001953, 0.9377, 0.0623, 0.9377, 0.0623, 0.9998, 0.0001953, 0.9998, 0.0001953, 0.9377, 0.0623, 0.9377, 0.0623, 0.9998, 0.0001953, 0.9998, 0.0001953, 0.9377, 0.0623, 0.9377, 0.0623, 0.9998, 0.0001953, 0.9998, 0.0001953, 0.9377, 0.0623, 0.9377, 0.0623, 0.9998, 0.0001953, 0.9998, 0.0001953, 0.9377, 0.0623, 0.9377, 0.0623, 0.9998, 0.0001953, 0.9998, 0.0001953, 0.9377, 0.0623, 0.9377, 0.0623, 0.9998, 0.0001953, 0.9998, 0.0001953, 0.9377, 0.0623, 0.9377, 0.0623, 0.9998, 0.0001953, 0.9998, 0.0001953, 0.9377, 0.0623, 0.9377, 0.0623, 0.9998, 0.0001953, 0.9998, 0.0001953, 0.9377, 0.0623, 0.9377, 0.0623, 0.9998, 0.0001953, 0.9998, 0.0001953, 0.9377, 0.0623, 0.9377, 0.0623, 0.9998, 0.0001953, 0.9998, 0.0001953, 0.9377, 0.0623, 0.9377, 0.0623, 0.9998, 0.0001953, 0.9998, 0.0001953, 0.9377, 0.0623, 0.9377, 0.0623, 0.9998, 0.0001953, 0.9998, 0.0001953, 0.9377, 0.0623, 0.9377, 0.0623, 0.9998, 0.0001953, 0.9998, 0.0001953, 0.9377, 0.0623, 0.9377, 0.0623, 0.9998, 0.0001953, 0.9998, 0.0001953, 0.9377, 0.0623, 0.9377, 0.0623, 0.9998, 0.0001953, 0.9998, 0.0001953, 0.9377, 0.0623, 0.9377, 0.0623, 0.9998, 0.0001953, 0.9998, 0.0001953, 0.9377, 0.0623, 0.9377, 0.0623, 0.9998, 0.0001953, 0.9998, 0.0001953, 0.9377, 0.0623, 0.9377, 0.0623, 0.9998, 0.0001953, 0.9998, 0.0001953, 0.9377, 0.0623, 0.9377, 0.0623, 0.9998, 0.0001953, 0.9998, 0.0001953, 0.9377, 0.0623, 0.9377, 0.0623, 0.9998, 0.0001953, 0.9998, 0.0001953, 0.9377, 0.0623, 0.9377, 0.0623, 0.9998, 0.0001953, 0.9998, 0.0001953, 0.9377, 0.0623, 0.9377, 0.0623, 0.9998, 0.0001953, 0.9998, 0.0001953, 0.9377, 0.0623, 0.9377, 0.0623, 0.9998, 0.0001953, 0.9998, 0.0001953, 0.9377, 0.0623, 0.9377, 0.0623, 0.9998, 0.0001953, 0.9998, 0.0001953, 0.9377, 0.0623, 0.9377, 0.0623, 0.9998, 0.0001953, 0.9998, 0.0001953, 0.9377, 0.0623, 0.9377, 0.0623, 0.9998, 0.0001953, 0.9998, 0.0001953, 0.9377, 0.0623, 0.9377, 0.0623, 0.9998, 0.0001953, 0.9998, 0.0001953, 0.9377, 0.0623, 0.9377, 0.0623, 0.9998, 0.0001953, 0.9998, 0.0001953, 0.9377, 0.0623, 0.9377, 0.0623, 0.9998, 0.0001953, 0.9998, 0.0001953, 0.9377, 0.0623, 0.9377, 0.0623, 0.9998, 0.0001953, 0.9998, 0.0001953, 0.9377, 0.0623, 0.9377, 0.0623, 0.9998, 0.0001953, 0.9998, 0.0001953, 0.9377, 0.0623, 0.9377, 0.0623, 0.9998, 0.0001953, 0.9998, 0.0001953, 0.9377, 0.0623, 0.9377, 0.0623, 0.9998, 0.0001953, 0.9998, 0.0001953, 0.9377, 0.0623, 0.9377, 0.0623, 0.9998, 0.0001953, 0.9998, 0.0001953, 0.9377, 0.0623, 0.9377, 0.0623, 0.9998, 0.0001953, 0.9998, 0.0001953, 0.9377, 0.0623, 0.9377, 0.0623, 0.9998, 0.0001953, 0.9998, 0.0001953, 0.9377, 0.0623, 0.9377, 0.0623, 0.9998, 0.0001953, 0.9998, 0.0001953, 0.9377, 0.0623, 0.9377, 0.0623, 0.9998, 0.0001953, 0.9998, 0.0001953, 0.9377, 0.0623, 0.9377, 0.0623, 0.9998, 0.0001953, 0.9998, 0.0001953, 0.9377, 0.0623, 0.9377, 0.0623, 0.9998, 0.0001953, 0.9998, 0.0001953, 0.9377, 0.0623, 0.9377, 0.0623, 0.9998, 0.0001953, 0.9998, 0.0001953, 0.9377, 0.0623, 0.9377, 0.0623, 0.9998, 0.0001953, 0.9998, 0.0001953, 0.9377, 0.0623, 0.9377, 0.0623, 0.9998, 0.0001953, 0.9998, 0.0001953, 0.9377, 0.0623, 0.9377, 0.0623, 0.9998, 0.0001953, 0.9998, 0.0001953, 0.9377, 0.0623, 0.9377, 0.0623, 0.9998, 0.0001953, 0.9998, 0.0001953, 0.9377, 0.0623, 0.9377, 0.0623, 0.9998, 0.0001953, 0.9998, 0.0001953, 0.9377, 0.0623, 0.9377, 0.0623, 0.9998, 0.0001953, 0.9998, 0.0001953, 0.9377, 0.0623, 0.9377, 0.0623, 0.9998, 0.0001953, 0.9998, 0.0001953, 0.9377, 0.0623, 0.9377, 0.0623, 0.9998, 0.0001953, 0.9998, 0.0001953, 0.9377, 0.0623, 0.9377, 0.0623, 0.9998, 0.0001953, 0.9998, 0.0001953, 0.9377, 0.0623, 0.9377, 0.0623, 0.9998, 0.0001953, 0.9998, 0.0001953, 0.9377, 0.0623, 0.9377, 0.0623, 0.9998, 0.0001953, 0.9998, 0.0001953, 0.9377, 0.0623, 0.9377, 0.0623, 0.9998, 0.0001953, 0.9998, 0.0001953, 0.9377, 0.0623, 0.9377, 0.0623, 0.9998, 0.0001953, 0.9998, 0.0001953, 0.9377, 0.0623, 0.9377, 0.0623, 0.9998, 0.0001953, 0.9998, 0.0001953, 0.9377, 0.0623, 0.9377, 0.0623, 0.9998, 0.0001953, 0.9998, 0.0001953, 0.9377, 0.0623, 0.9377, 0.0623, 0.9998, 0.0001953, 0.9998, 0.0001953, 0.9377, 0.0623, 0.9377, 0.0623, 0.9998, 0.0001953, 0.9998, 0.0001953, 0.9377, 0.0623, 0.9377, 0.0623, 0.9998, 0.0001953, 0.9998, 0.0001953, 0.9377, 0.0623, 0.9377, 0.0623, 0.9998, 0.0001953, 0.9998, 0.0001953, 0.9377, 0.0623, 0.9377, 0.0623, 0.9998, 0.0001953, 0.9998, 0.0001953, 0.9377, 0.0623, 0.9377, 0.0623, 0.9998, 0.0001953, 0.9998, 0.0001953, 0.9377, 0.0623, 0.9377, 0.0623, 0.9998, 0.0001953, 0.9998, 0.0001953, 0.9377, 0.0623, 0.9377, 0.0623, 0.9998, 0.0001953, 0.9998, 0.0001953, 0.9377, 0.0623, 0.9377, 0.0623, 0.9998, 0.0001953, 0.9998, 0.0001953, 0.9377, 0.0623, 0.9377, 0.0623, 0.9998, 0.0001953, 0.9998, 0.0001953, 0.9377, 0.0623, 0.9377, 0.0623, 0.9998, 0.0001953, 0.9998, 0.0001953, 0.9377, 0.0623, 0.9377, 0.0623, 0.9998, 0.0001953, 0.9998, 0.0001953, 0.9377, 0.0623, 0.9377, 0.0623, 0.9998, 0.0001953, 0.9998, 0.0001953, 0.9377, 0.0623, 0.9377, 0.0623, 0.9998, 0.0001953, 0.9998, 0.0001953, 0.9377, 0.0623, 0.9377, 0.0623, 0.9998, 0.0001953, 0.9998, 0.0001953, 0.9377, 0.0623, 0.9377, 0.0623, 0.9998, 0.0001953, 0.9998, 0.0001953, 0.9377, 0.0623, 0.9377, 0.0623, 0.9998, 0.0001953, 0.9998, 0.0001953, 0.9377, 0.0623, 0.9377, 0.0623, 0.9998, 0.0001953, 0.9998, 0.0001953, 0.9377, 0.0623, 0.9377, 0.0623, 0.9998, 0.0001953, 0.9998, 0.0001953, 0.9377, 0.0623, 0.9377, 0.0623, 0.9998, 0.0001953, 0.9998, 0.0001953, 0.9377, 0.0623, 0.9377, 0.0623, 0.9998, 0.0001953, 0.9998, 0.0001953, 0.9377, 0.0623, 0.9377, 0.0623, 0.9998, 0.0001953, 0.9998, 0.0001953, 0.9377, 0.0623, 0.9377, 0.0623, 0.9998, 0.0001953, 0.9998, 0.0001953, 0.9377, 0.0623, 0.9377, 0.0623, 0.9998, 0.0001953, 0.9998, 0.0001953, 0.9377, 0.0623, 0.9377, 0.0623, 0.9998, 0.0001953, 0.9998, 0.0001953, 0.9377, 0.0623, 0.9377, 0.0623, 0.9998, 0.0001953, 0.9998, 0.0001953, 0.9377, 0.0623, 0.9377, 0.0623, 0.9998, 0.0001953, 0.9998])
me_cube.materials.append(mat_tex)
me_cube.materials.append(mat_tex_001)
me_cube.use_remesh_preserve_volume = False
me_cube.use_remesh_preserve_attributes = False
me_cube.use_mirror_vertex_groups = False
me_cube.update()

# ---- objects
ob_cube = bpy.data.objects.new('Cube', me_cube)

# ---- transforms, parenting, visibility, modifiers, constraints
ob_cube.location = (0.0, 0.0, 0.0)
ob_cube.lock_rotations_4d = False
ob_cube.empty_display_type = 'ARROWS'
ob_cube.lineart.crease_threshold = 0.0

# ---- collection membership
col_collection.objects.link(ob_cube)

# ---- scene / render settings (as saved in the file)
scene.frame_start = 1; scene.frame_end = 250; scene.frame_set(1)
scene.render.engine = 'BLENDER_EEVEE_NEXT'
scene.cycles.use_denoising = False
scene.cycles.samples = 128
scene.cycles.sampling_pattern = 'TABULATED_SOBOL'
scene.cycles.use_adaptive_sampling = False
scene.cycles.use_light_tree = False
scene.view_settings.view_transform = 'Filmic'
bpy.context.view_layer.update()

# ---- added for rendering (the .blend has no active camera): camera
cam_auto = bpy.data.cameras.new('AutoCamera')
cam_auto.lens = 50.0
cam_auto.sensor_width = 36.0
cam_auto.clip_end = 1000.0
ob_auto_camera = bpy.data.objects.new('AutoCamera', cam_auto)
scene.collection.objects.link(ob_auto_camera)
ob_auto_camera.location = (2.62051, -4.59462, 2.77141)
ob_auto_camera.rotation_euler = (1.09748, -7.21219e-08, 0.694738)
scene.camera = ob_auto_camera
bpy.context.view_layer.update()
